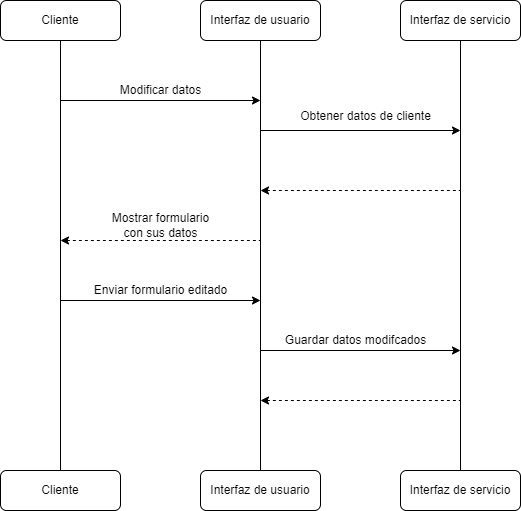

The diagram above was exported from draw.io. Its source (the exported page's mxGraphModel, read from the mxfile embedded in the PNG):
<mxGraphModel dx="1422" dy="737" grid="1" gridSize="10" guides="1" tooltips="1" connect="1" arrows="1" fold="1" page="1" pageScale="1" pageWidth="827" pageHeight="1169" math="0" shadow="0">
  <root>
    <mxCell id="0" />
    <mxCell id="1" parent="0" />
    <mxCell id="_NkG-7LkwPfb1wsuLesL-19" style="edgeStyle=orthogonalEdgeStyle;rounded=0;orthogonalLoop=1;jettySize=auto;html=1;endArrow=none;endFill=0;" edge="1" parent="1" source="_NkG-7LkwPfb1wsuLesL-20" target="_NkG-7LkwPfb1wsuLesL-25">
      <mxGeometry relative="1" as="geometry" />
    </mxCell>
    <mxCell id="_NkG-7LkwPfb1wsuLesL-20" value="Cliente" style="rounded=1;whiteSpace=wrap;html=1;" vertex="1" parent="1">
      <mxGeometry x="130" y="550" width="120" height="40" as="geometry" />
    </mxCell>
    <mxCell id="_NkG-7LkwPfb1wsuLesL-21" style="edgeStyle=orthogonalEdgeStyle;rounded=0;orthogonalLoop=1;jettySize=auto;html=1;entryX=0.5;entryY=0;entryDx=0;entryDy=0;endArrow=none;endFill=0;" edge="1" parent="1" source="_NkG-7LkwPfb1wsuLesL-22" target="_NkG-7LkwPfb1wsuLesL-26">
      <mxGeometry relative="1" as="geometry" />
    </mxCell>
    <mxCell id="_NkG-7LkwPfb1wsuLesL-22" value="Interfaz de usuario" style="rounded=1;whiteSpace=wrap;html=1;" vertex="1" parent="1">
      <mxGeometry x="330" y="550" width="120" height="40" as="geometry" />
    </mxCell>
    <mxCell id="_NkG-7LkwPfb1wsuLesL-23" style="edgeStyle=orthogonalEdgeStyle;rounded=0;orthogonalLoop=1;jettySize=auto;html=1;endArrow=none;endFill=0;" edge="1" parent="1" source="_NkG-7LkwPfb1wsuLesL-24" target="_NkG-7LkwPfb1wsuLesL-27">
      <mxGeometry relative="1" as="geometry" />
    </mxCell>
    <mxCell id="_NkG-7LkwPfb1wsuLesL-24" value="Interfaz de servicio" style="rounded=1;whiteSpace=wrap;html=1;" vertex="1" parent="1">
      <mxGeometry x="530" y="550" width="120" height="40" as="geometry" />
    </mxCell>
    <mxCell id="_NkG-7LkwPfb1wsuLesL-25" value="Cliente" style="rounded=1;whiteSpace=wrap;html=1;" vertex="1" parent="1">
      <mxGeometry x="130" y="1020" width="120" height="40" as="geometry" />
    </mxCell>
    <mxCell id="_NkG-7LkwPfb1wsuLesL-26" value="Interfaz de usuario" style="rounded=1;whiteSpace=wrap;html=1;" vertex="1" parent="1">
      <mxGeometry x="330" y="1020" width="120" height="40" as="geometry" />
    </mxCell>
    <mxCell id="_NkG-7LkwPfb1wsuLesL-27" value="Interfaz de servicio" style="rounded=1;whiteSpace=wrap;html=1;" vertex="1" parent="1">
      <mxGeometry x="530" y="1020" width="120" height="40" as="geometry" />
    </mxCell>
    <mxCell id="_NkG-7LkwPfb1wsuLesL-28" value="" style="endArrow=classic;html=1;rounded=0;" edge="1" parent="1">
      <mxGeometry width="50" height="50" relative="1" as="geometry">
        <mxPoint x="190" y="650" as="sourcePoint" />
        <mxPoint x="390" y="650" as="targetPoint" />
      </mxGeometry>
    </mxCell>
    <mxCell id="_NkG-7LkwPfb1wsuLesL-29" value="" style="endArrow=none;html=1;rounded=0;endFill=0;startArrow=classic;startFill=1;dashed=1;" edge="1" parent="1">
      <mxGeometry width="50" height="50" relative="1" as="geometry">
        <mxPoint x="190" y="790" as="sourcePoint" />
        <mxPoint x="390" y="790" as="targetPoint" />
      </mxGeometry>
    </mxCell>
    <mxCell id="_NkG-7LkwPfb1wsuLesL-30" value="Modificar datos" style="text;html=1;align=center;verticalAlign=middle;resizable=0;points=[];autosize=1;strokeColor=none;fillColor=none;" vertex="1" parent="1">
      <mxGeometry x="240" y="630" width="100" height="20" as="geometry" />
    </mxCell>
    <mxCell id="_NkG-7LkwPfb1wsuLesL-31" value="Mostrar formulario&lt;br&gt;con sus datos" style="text;html=1;align=center;verticalAlign=middle;resizable=0;points=[];autosize=1;strokeColor=none;fillColor=none;" vertex="1" parent="1">
      <mxGeometry x="235" y="760" width="110" height="30" as="geometry" />
    </mxCell>
    <mxCell id="_NkG-7LkwPfb1wsuLesL-32" value="" style="endArrow=classic;html=1;rounded=0;" edge="1" parent="1">
      <mxGeometry width="50" height="50" relative="1" as="geometry">
        <mxPoint x="190" y="850" as="sourcePoint" />
        <mxPoint x="390" y="850" as="targetPoint" />
      </mxGeometry>
    </mxCell>
    <mxCell id="_NkG-7LkwPfb1wsuLesL-33" value="Enviar formulario editado" style="text;html=1;align=center;verticalAlign=middle;resizable=0;points=[];autosize=1;strokeColor=none;fillColor=none;" vertex="1" parent="1">
      <mxGeometry x="215" y="830" width="150" height="20" as="geometry" />
    </mxCell>
    <mxCell id="_NkG-7LkwPfb1wsuLesL-34" value="" style="endArrow=classic;html=1;rounded=0;" edge="1" parent="1">
      <mxGeometry width="50" height="50" relative="1" as="geometry">
        <mxPoint x="390" y="680" as="sourcePoint" />
        <mxPoint x="590" y="680" as="targetPoint" />
      </mxGeometry>
    </mxCell>
    <mxCell id="_NkG-7LkwPfb1wsuLesL-35" value="&lt;font style=&quot;font-size: 12px&quot;&gt;Obtener datos de cliente&lt;/font&gt;" style="text;html=1;align=center;verticalAlign=middle;resizable=0;points=[];autosize=1;strokeColor=none;fillColor=none;fontSize=17;" vertex="1" parent="1">
      <mxGeometry x="420" y="650" width="150" height="30" as="geometry" />
    </mxCell>
    <mxCell id="_NkG-7LkwPfb1wsuLesL-36" value="" style="endArrow=none;html=1;rounded=0;endFill=0;startArrow=classic;startFill=1;dashed=1;" edge="1" parent="1">
      <mxGeometry width="50" height="50" relative="1" as="geometry">
        <mxPoint x="390" y="740" as="sourcePoint" />
        <mxPoint x="590" y="740" as="targetPoint" />
      </mxGeometry>
    </mxCell>
    <mxCell id="_NkG-7LkwPfb1wsuLesL-37" value="" style="endArrow=classic;html=1;rounded=0;" edge="1" parent="1">
      <mxGeometry width="50" height="50" relative="1" as="geometry">
        <mxPoint x="390" y="900" as="sourcePoint" />
        <mxPoint x="590" y="900" as="targetPoint" />
      </mxGeometry>
    </mxCell>
    <mxCell id="_NkG-7LkwPfb1wsuLesL-38" value="Guardar datos modifcados" style="text;html=1;align=center;verticalAlign=middle;resizable=0;points=[];autosize=1;strokeColor=none;fillColor=none;fontSize=12;" vertex="1" parent="1">
      <mxGeometry x="405" y="880" width="160" height="20" as="geometry" />
    </mxCell>
    <mxCell id="_NkG-7LkwPfb1wsuLesL-39" value="" style="endArrow=none;html=1;rounded=0;endFill=0;startArrow=classic;startFill=1;dashed=1;" edge="1" parent="1">
      <mxGeometry width="50" height="50" relative="1" as="geometry">
        <mxPoint x="390" y="950" as="sourcePoint" />
        <mxPoint x="590" y="950" as="targetPoint" />
      </mxGeometry>
    </mxCell>
  </root>
</mxGraphModel>